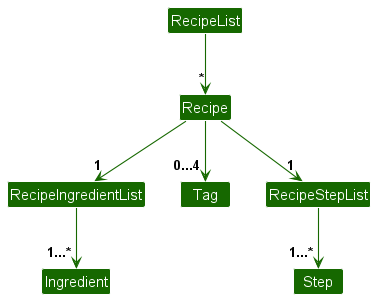

The diagram above was rendered by PlantUML. Its source (embedded in the PNG):
@startuml
!include style.puml
skinparam arrowThickness 1.1
skinparam arrowColor UI_COLOR_T3
skinparam classBackgroundColor UI_COLOR_T3

Class RecipeList
Class Recipe
Class RecipeIngredientList
Class Tag
Class RecipeStepList
Class Ingredient
Class Step

RecipeList -down-> "*" Recipe

Recipe -down-> "1" RecipeIngredientList
Recipe -down-> "0...4" Tag
Recipe -down-> "1" RecipeStepList

RecipeIngredientList -down-> "1...*" Ingredient
RecipeStepList -down-> "1...*" Step
@enduml